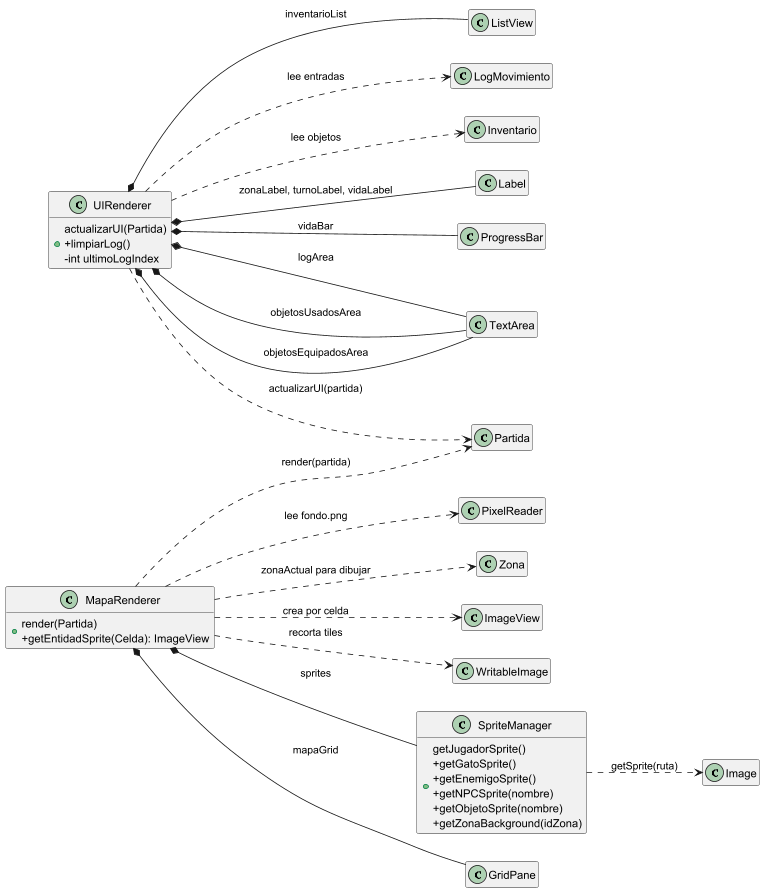

The diagram above was rendered by PlantUML. Its source (embedded in the PNG):
@startuml
'https://plantuml.com/class-diagram
left to right direction
hide empty members


class MapaRenderer
class UIRenderer
class SpriteManager

MapaRenderer *-- GridPane : mapaGrid
MapaRenderer *-- SpriteManager : sprites
MapaRenderer ..> Partida : render(partida)
MapaRenderer ..> Zona : zonaActual para dibujar
MapaRenderer ..> ImageView : crea por celda
MapaRenderer ..> WritableImage : recorta tiles
MapaRenderer ..> PixelReader : lee fondo.png
MapaRenderer : +render(Partida)\n+getEntidadSprite(Celda): ImageView

UIRenderer *-- Label : zonaLabel, turnoLabel, vidaLabel
UIRenderer *-- ProgressBar : vidaBar
UIRenderer *-- TextArea : logArea
UIRenderer *-- ListView : inventarioList
UIRenderer *-- TextArea : objetosUsadosArea
UIRenderer *-- TextArea : objetosEquipadosArea
UIRenderer ..> Partida : actualizarUI(partida)
UIRenderer ..> LogMovimiento : lee entradas
UIRenderer ..> Inventario : lee objetos
UIRenderer : +actualizarUI(Partida)\n+limpiarLog()\n-int ultimoLogIndex

SpriteManager ..> Image : getSprite(ruta)
SpriteManager : +getJugadorSprite()\n+getGatoSprite()\n+getEnemigoSprite()\n+getNPCSprite(nombre)\n+getObjetoSprite(nombre)\n+getZonaBackground(idZona)
@enduml